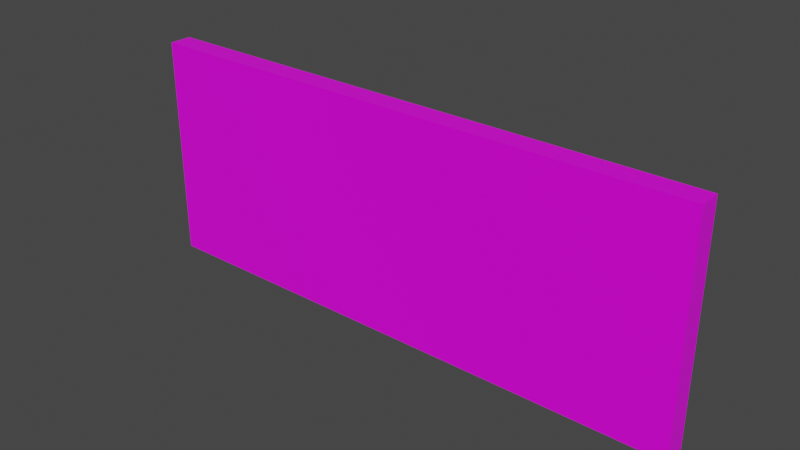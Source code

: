 # Source: exit.blend  (saved by Blender 2.81.16; exported with 4.5.12 LTS)
import bpy
from mathutils import Matrix  # noqa: F401  (used for matrix-valued properties, if any)

bpy.ops.wm.read_factory_settings(use_empty=True)
scene = bpy.context.scene
scene.name = 'Scene'

# ---- collections
col_collection = bpy.data.collections.new('Collection'); scene.collection.children.link(col_collection)

# ---- images (referenced by path relative to the original .blend; pixels are not part of the script)
import os
ASSET_DIR = os.environ.get("B2B_ASSET_DIR", "")  # directory of the original .blend (textures are referenced by path, not embedded)
HERE = os.path.dirname(os.path.abspath(__file__))  # packed textures are extracted next to this script under _unpacked/

def load_image(name, relpath, width, height, colorspace="sRGB"):
    """Load a texture the original file referenced (path relative to the .blend, or extracted next to this script)."""
    p = next((c for c in (os.path.join(HERE, relpath), os.path.join(ASSET_DIR, relpath)) if relpath and os.path.exists(c)), "")
    if p:
        img = bpy.data.images.load(p, check_existing=True)
        img.name = name
    else:  # same state as the original file: an image datablock whose file is absent (Cycles renders it pink)
        img = bpy.data.images.new(name, width, height)
        img.source = "FILE"
        img.filepath = "//" + (relpath or name)
    img.colorspace_settings.name = colorspace
    return img
img_exit_jpg = load_image('exit.jpg', 'exit.jpg', 1024, 1024, 'sRGB')

# ---- materials (node trees are filled in below, after node groups)
mat_exit = bpy.data.materials.new('exit')
mat_exit.alpha_threshold = 0.0
mat_exit.use_transparent_shadow = False
mat_exit.line_color = (0.0, 0.0, 0.0, 1.0)

# ---- material node trees
mat_exit.use_nodes = True; mat_exit.node_tree.nodes.clear()
_N = mat_exit.node_tree.nodes; _L = mat_exit.node_tree.links
n0 = _N.new('ShaderNodeOutputMaterial'); n0.name = 'Material Output'; n0.location = (300, 300)
n1 = _N.new('ShaderNodeBsdfPrincipled'); n1.name = 'Principled BSDF'; n1.location = (10, 300)
n1.distribution = 'GGX'
n1.subsurface_method = 'BURLEY'
n1.inputs[2].default_value = 0.4
n1.inputs[3].default_value = 1.45
n1.inputs[27].default_value = (0.0, 0.0, 0.0, 1.0)
n1.inputs[28].default_value = 1.0
n2 = _N.new('ShaderNodeTexImage'); n2.name = 'Image Texture'; n2.location = (-280, 280)
n2.image = img_exit_jpg
_L.new(n1.outputs[0], n0.inputs[0])
_L.new(n2.outputs[0], n1.inputs[0])
n0.is_active_output = True

# ---- world
world_world = bpy.data.worlds.new('World'); scene.world = world_world
world_world.use_nodes = True; world_world.node_tree.nodes.clear()
_N = world_world.node_tree.nodes; _L = world_world.node_tree.links
n0 = _N.new('ShaderNodeOutputWorld'); n0.name = 'World Output'; n0.location = (300, 300)
n1 = _N.new('ShaderNodeBackground'); n1.name = 'Background'; n1.location = (10, 300)
n1.inputs[0].default_value = (0.05088, 0.05088, 0.05088, 1.0)
_L.new(n1.outputs[0], n0.inputs[0])
n0.is_active_output = True
world_world.color = (0.05088, 0.05088, 0.05088)
world_world.use_sun_shadow = False
world_world.sun_shadow_jitter_overblur = 0.0

# ---- meshes
me_cube = bpy.data.meshes.new('Cube')
me_cube.from_pydata([(1.0, 1.0, 1.0), (1.0, 1.0, -1.0), (1.0, -1.0, 1.0), (1.0, -1.0, -1.0), (-1.0, 1.0, 1.0), (-1.0, 1.0, -1.0), (-1.0, -1.0, 1.0), (-1.0, -1.0, -1.0)], [], [(0, 4, 6, 2), (3, 2, 6, 7), (7, 6, 4, 5), (5, 1, 3, 7), (1, 0, 2, 3), (5, 4, 0, 1)])
_uv = me_cube.uv_layers.new(name='UVMap')
_uv.uv.foreach_set('vector', [0.0, 0.0, 1.0, 0.0, 1.0, 1.0, 0.0, 1.0, 0.07028, 0.08337, 0.07028, 0.1559, 0.03404, 0.1559, 0.03404, 0.08337, 0.03282, 0.1259, 0.03282, 0.08138, 0.05508, 0.08138, 0.05508, 0.1259, 0.02816, 0.07682, 0.1081, 0.07681, 0.1098, 0.1467, 0.02983, 0.1467, 0.08345, 0.05939, 0.08345, 0.1631, 0.0316, 0.1631, 0.0316, 0.05939, 0.03231, 0.1043, 0.03231, 0.0672, 0.05085, 0.0672, 0.05085, 0.1043])
me_cube.materials.append(mat_exit)
me_cube.use_remesh_preserve_volume = False
me_cube.use_remesh_preserve_attributes = False
me_cube.use_mirror_vertex_groups = False
me_cube.update()

# ---- objects
ob_cube = bpy.data.objects.new('Cube', me_cube)

# ---- transforms, parenting, visibility, modifiers, constraints
ob_cube.location = (0.0, 0.0, 0.0)
ob_cube.rotation_euler = (-1.571, 0.0, 0.0)
ob_cube.scale = (0.25, 0.1, 0.01)
ob_cube.lock_rotations_4d = False
ob_cube.empty_display_type = 'ARROWS'
ob_cube.lineart.crease_threshold = 0.0

# ---- collection membership
col_collection.objects.link(ob_cube)

# ---- scene / render settings (as saved in the file)
scene.frame_start = 1; scene.frame_end = 250; scene.frame_set(1)
scene.render.engine = 'BLENDER_EEVEE_NEXT'
scene.cycles.use_denoising = False
scene.cycles.samples = 128
scene.cycles.sampling_pattern = 'TABULATED_SOBOL'
scene.cycles.use_adaptive_sampling = False
scene.cycles.use_light_tree = False
scene.view_settings.view_transform = 'Filmic'
bpy.context.view_layer.update()

# ---- added for rendering (the .blend has no active camera and no usable light): camera, sun
cam_auto = bpy.data.cameras.new('AutoCamera')
cam_auto.lens = 50.0
cam_auto.sensor_width = 36.0
cam_auto.clip_end = 1000.0
ob_auto_camera = bpy.data.objects.new('AutoCamera', cam_auto)
scene.collection.objects.link(ob_auto_camera)
ob_auto_camera.location = (0.498593, -0.598311, 0.398874)
ob_auto_camera.rotation_euler = (1.09748, -7.21219e-08, 0.694738)
scene.camera = ob_auto_camera
light_auto_sun = bpy.data.lights.new('AutoSun', 'SUN')
light_auto_sun.energy = 3.0
light_auto_sun.angle = 0.0523599
ob_auto_sun = bpy.data.objects.new('AutoSun', light_auto_sun)
scene.collection.objects.link(ob_auto_sun)
ob_auto_sun.rotation_euler = (0.872665, 0.174533, 0.523599)
bpy.context.view_layer.update()
